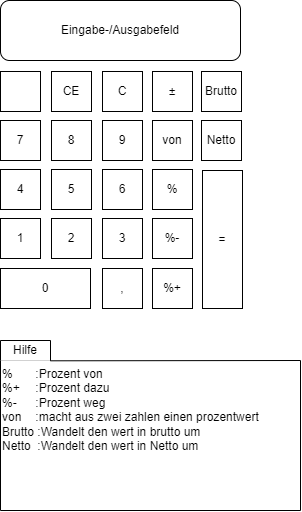

The diagram above was exported from draw.io. Its source (the exported page's mxGraphModel, read from the mxfile embedded in the PNG):
<mxGraphModel dx="1434" dy="844" grid="1" gridSize="10" guides="1" tooltips="1" connect="1" arrows="1" fold="1" page="1" pageScale="1" pageWidth="827" pageHeight="1169" math="0" shadow="0">
  <root>
    <mxCell id="0" />
    <mxCell id="1" parent="0" />
    <mxCell id="I6HgeuNVhoLFDwPIxocG-1" value="7" style="rounded=0;whiteSpace=wrap;html=1;" parent="1" vertex="1">
      <mxGeometry x="293" y="330" width="40" height="40" as="geometry" />
    </mxCell>
    <mxCell id="I6HgeuNVhoLFDwPIxocG-2" value="8" style="rounded=0;whiteSpace=wrap;html=1;" parent="1" vertex="1">
      <mxGeometry x="344" y="330" width="40" height="40" as="geometry" />
    </mxCell>
    <mxCell id="I6HgeuNVhoLFDwPIxocG-3" value="9" style="rounded=0;whiteSpace=wrap;html=1;" parent="1" vertex="1">
      <mxGeometry x="395" y="330" width="40" height="40" as="geometry" />
    </mxCell>
    <mxCell id="I6HgeuNVhoLFDwPIxocG-4" value="4" style="rounded=0;whiteSpace=wrap;html=1;" parent="1" vertex="1">
      <mxGeometry x="293" y="379" width="40" height="40" as="geometry" />
    </mxCell>
    <mxCell id="I6HgeuNVhoLFDwPIxocG-5" value="5" style="rounded=0;whiteSpace=wrap;html=1;" parent="1" vertex="1">
      <mxGeometry x="344" y="379" width="40" height="40" as="geometry" />
    </mxCell>
    <mxCell id="I6HgeuNVhoLFDwPIxocG-6" value="6" style="rounded=0;whiteSpace=wrap;html=1;" parent="1" vertex="1">
      <mxGeometry x="395" y="379" width="40" height="40" as="geometry" />
    </mxCell>
    <mxCell id="I6HgeuNVhoLFDwPIxocG-7" value="1" style="rounded=0;whiteSpace=wrap;html=1;" parent="1" vertex="1">
      <mxGeometry x="293" y="428" width="40" height="40" as="geometry" />
    </mxCell>
    <mxCell id="I6HgeuNVhoLFDwPIxocG-8" value="2" style="rounded=0;whiteSpace=wrap;html=1;" parent="1" vertex="1">
      <mxGeometry x="344" y="428" width="40" height="40" as="geometry" />
    </mxCell>
    <mxCell id="I6HgeuNVhoLFDwPIxocG-9" value="3" style="rounded=0;whiteSpace=wrap;html=1;" parent="1" vertex="1">
      <mxGeometry x="395" y="428" width="40" height="40" as="geometry" />
    </mxCell>
    <mxCell id="I6HgeuNVhoLFDwPIxocG-10" value="0" style="rounded=0;whiteSpace=wrap;html=1;" parent="1" vertex="1">
      <mxGeometry x="293" y="478" width="90" height="40" as="geometry" />
    </mxCell>
    <mxCell id="I6HgeuNVhoLFDwPIxocG-11" value="," style="rounded=0;whiteSpace=wrap;html=1;" parent="1" vertex="1">
      <mxGeometry x="395" y="478" width="40" height="40" as="geometry" />
    </mxCell>
    <mxCell id="I6HgeuNVhoLFDwPIxocG-12" value="" style="rounded=0;whiteSpace=wrap;html=1;" parent="1" vertex="1">
      <mxGeometry x="293" y="281" width="40" height="40" as="geometry" />
    </mxCell>
    <mxCell id="I6HgeuNVhoLFDwPIxocG-13" value="CE" style="rounded=0;whiteSpace=wrap;html=1;" parent="1" vertex="1">
      <mxGeometry x="344" y="281" width="40" height="40" as="geometry" />
    </mxCell>
    <mxCell id="I6HgeuNVhoLFDwPIxocG-14" value="C" style="rounded=0;whiteSpace=wrap;html=1;" parent="1" vertex="1">
      <mxGeometry x="395" y="281" width="40" height="40" as="geometry" />
    </mxCell>
    <mxCell id="I6HgeuNVhoLFDwPIxocG-16" value="%" style="rounded=0;whiteSpace=wrap;html=1;" parent="1" vertex="1">
      <mxGeometry x="445" y="379" width="40" height="40" as="geometry" />
    </mxCell>
    <mxCell id="I6HgeuNVhoLFDwPIxocG-17" value="%-" style="rounded=0;whiteSpace=wrap;html=1;" parent="1" vertex="1">
      <mxGeometry x="445" y="428" width="40" height="40" as="geometry" />
    </mxCell>
    <mxCell id="I6HgeuNVhoLFDwPIxocG-18" value="%+" style="rounded=0;whiteSpace=wrap;html=1;" parent="1" vertex="1">
      <mxGeometry x="445" y="478" width="40" height="40" as="geometry" />
    </mxCell>
    <mxCell id="I6HgeuNVhoLFDwPIxocG-21" value="=" style="rounded=0;whiteSpace=wrap;html=1;" parent="1" vertex="1">
      <mxGeometry x="495" y="380" width="40" height="138" as="geometry" />
    </mxCell>
    <mxCell id="I6HgeuNVhoLFDwPIxocG-23" value="" style="shape=flexArrow;endArrow=classic;html=1;rounded=0;endWidth=2.3783693912754327;endSize=1.3485254691689008;width=3.2171581769437;fillColor=#FFFFFF;strokeColor=#FFFFFF;" parent="1" edge="1">
      <mxGeometry width="50" height="50" relative="1" as="geometry">
        <mxPoint x="328" y="300.94" as="sourcePoint" />
        <mxPoint x="298" y="300.83" as="targetPoint" />
      </mxGeometry>
    </mxCell>
    <mxCell id="I6HgeuNVhoLFDwPIxocG-24" value="Eingabe-/Ausgabefeld" style="rounded=1;whiteSpace=wrap;html=1;" parent="1" vertex="1">
      <mxGeometry x="293" y="210" width="240" height="60" as="geometry" />
    </mxCell>
    <mxCell id="ufXG1PnwxE27ELfBxIl3-1" value="Hilfe" style="rounded=0;whiteSpace=wrap;html=1;strokeWidth=0;" parent="1" vertex="1">
      <mxGeometry x="293" y="550" width="50" height="20" as="geometry" />
    </mxCell>
    <mxCell id="ufXG1PnwxE27ELfBxIl3-2" value="&lt;div&gt;&lt;span style=&quot;background-color: initial;&quot;&gt;%&amp;nbsp; &amp;nbsp;&lt;span style=&quot;white-space: pre;&quot;&gt;&#09;&lt;/span&gt;&amp;nbsp; :Prozent von&lt;/span&gt;&lt;br&gt;&lt;span style=&quot;background-color: initial;&quot;&gt;%+&amp;nbsp;&lt;span style=&quot;white-space: pre;&quot;&gt;&#09;&lt;/span&gt;&amp;nbsp; :Prozent dazu&lt;/span&gt;&lt;br&gt;&lt;span style=&quot;background-color: initial;&quot;&gt;%-&amp;nbsp;&amp;nbsp;&lt;span style=&quot;white-space: pre;&quot;&gt;&#09;&lt;/span&gt;&amp;nbsp; :Prozent weg&lt;/span&gt;&lt;br&gt;&lt;/div&gt;&lt;div&gt;von&lt;span style=&quot;white-space: pre;&quot;&gt;&#09;&lt;/span&gt;&amp;nbsp; :macht aus zwei zahlen einen prozentwert&lt;/div&gt;&lt;div&gt;Brutto :Wandelt den wert in brutto um&lt;/div&gt;&lt;div&gt;Netto&amp;nbsp; :Wandelt den wert in Netto um&lt;/div&gt;" style="text;html=1;align=left;verticalAlign=top;whiteSpace=wrap;rounded=0;" parent="1" vertex="1">
      <mxGeometry x="293" y="570" width="300" height="150" as="geometry" />
    </mxCell>
    <mxCell id="dct_H4pVhHCvWSPoU2v--1" value="±" style="rounded=0;whiteSpace=wrap;html=1;" parent="1" vertex="1">
      <mxGeometry x="445" y="281" width="40" height="40" as="geometry" />
    </mxCell>
    <mxCell id="p95civK6Eg9bHoRhS1_G-1" value="" style="endArrow=none;html=1;rounded=0;exitX=0.166;exitY=0.002;exitDx=0;exitDy=0;exitPerimeter=0;entryX=1;entryY=0;entryDx=0;entryDy=0;" parent="1" source="ufXG1PnwxE27ELfBxIl3-2" target="ufXG1PnwxE27ELfBxIl3-2" edge="1">
      <mxGeometry width="50" height="50" relative="1" as="geometry">
        <mxPoint x="343" y="570" as="sourcePoint" />
        <mxPoint x="393" y="520" as="targetPoint" />
      </mxGeometry>
    </mxCell>
    <mxCell id="p95civK6Eg9bHoRhS1_G-2" value="" style="endArrow=none;html=1;rounded=0;exitX=1;exitY=0;exitDx=0;exitDy=0;entryX=1;entryY=1;entryDx=0;entryDy=0;" parent="1" source="ufXG1PnwxE27ELfBxIl3-2" target="ufXG1PnwxE27ELfBxIl3-2" edge="1">
      <mxGeometry width="50" height="50" relative="1" as="geometry">
        <mxPoint x="533" y="560" as="sourcePoint" />
        <mxPoint x="583" y="510" as="targetPoint" />
      </mxGeometry>
    </mxCell>
    <mxCell id="p95civK6Eg9bHoRhS1_G-3" value="" style="endArrow=none;html=1;rounded=0;entryX=1;entryY=1;entryDx=0;entryDy=0;exitX=0;exitY=1;exitDx=0;exitDy=0;" parent="1" source="ufXG1PnwxE27ELfBxIl3-2" target="ufXG1PnwxE27ELfBxIl3-2" edge="1">
      <mxGeometry width="50" height="50" relative="1" as="geometry">
        <mxPoint x="483" y="800" as="sourcePoint" />
        <mxPoint x="533" y="750" as="targetPoint" />
      </mxGeometry>
    </mxCell>
    <mxCell id="p95civK6Eg9bHoRhS1_G-4" value="" style="endArrow=none;html=1;rounded=0;exitX=0;exitY=0;exitDx=0;exitDy=0;" parent="1" source="ufXG1PnwxE27ELfBxIl3-2" edge="1">
      <mxGeometry width="50" height="50" relative="1" as="geometry">
        <mxPoint x="283" y="790" as="sourcePoint" />
        <mxPoint x="293" y="720" as="targetPoint" />
      </mxGeometry>
    </mxCell>
    <mxCell id="p95civK6Eg9bHoRhS1_G-5" value="" style="endArrow=none;html=1;rounded=0;entryX=0;entryY=1;entryDx=0;entryDy=0;exitX=0;exitY=0;exitDx=0;exitDy=0;" parent="1" source="ufXG1PnwxE27ELfBxIl3-1" target="ufXG1PnwxE27ELfBxIl3-1" edge="1">
      <mxGeometry width="50" height="50" relative="1" as="geometry">
        <mxPoint x="323" y="610" as="sourcePoint" />
        <mxPoint x="373" y="560" as="targetPoint" />
      </mxGeometry>
    </mxCell>
    <mxCell id="p95civK6Eg9bHoRhS1_G-6" value="" style="endArrow=none;html=1;rounded=0;entryX=1;entryY=0;entryDx=0;entryDy=0;exitX=0;exitY=0;exitDx=0;exitDy=0;" parent="1" source="ufXG1PnwxE27ELfBxIl3-1" target="ufXG1PnwxE27ELfBxIl3-1" edge="1">
      <mxGeometry width="50" height="50" relative="1" as="geometry">
        <mxPoint x="323" y="610" as="sourcePoint" />
        <mxPoint x="373" y="560" as="targetPoint" />
      </mxGeometry>
    </mxCell>
    <mxCell id="p95civK6Eg9bHoRhS1_G-7" value="" style="endArrow=none;html=1;rounded=0;entryX=1;entryY=0;entryDx=0;entryDy=0;" parent="1" target="ufXG1PnwxE27ELfBxIl3-1" edge="1">
      <mxGeometry width="50" height="50" relative="1" as="geometry">
        <mxPoint x="343" y="570" as="sourcePoint" />
        <mxPoint x="383" y="560" as="targetPoint" />
      </mxGeometry>
    </mxCell>
    <mxCell id="p95civK6Eg9bHoRhS1_G-8" value="von" style="rounded=0;whiteSpace=wrap;html=1;" parent="1" vertex="1">
      <mxGeometry x="445" y="330" width="40" height="40" as="geometry" />
    </mxCell>
    <mxCell id="p95civK6Eg9bHoRhS1_G-9" value="Netto" style="rounded=0;whiteSpace=wrap;html=1;" parent="1" vertex="1">
      <mxGeometry x="494" y="330" width="40" height="40" as="geometry" />
    </mxCell>
    <mxCell id="p95civK6Eg9bHoRhS1_G-10" value="Brutto" style="rounded=0;whiteSpace=wrap;html=1;" parent="1" vertex="1">
      <mxGeometry x="494" y="281" width="40" height="40" as="geometry" />
    </mxCell>
  </root>
</mxGraphModel>